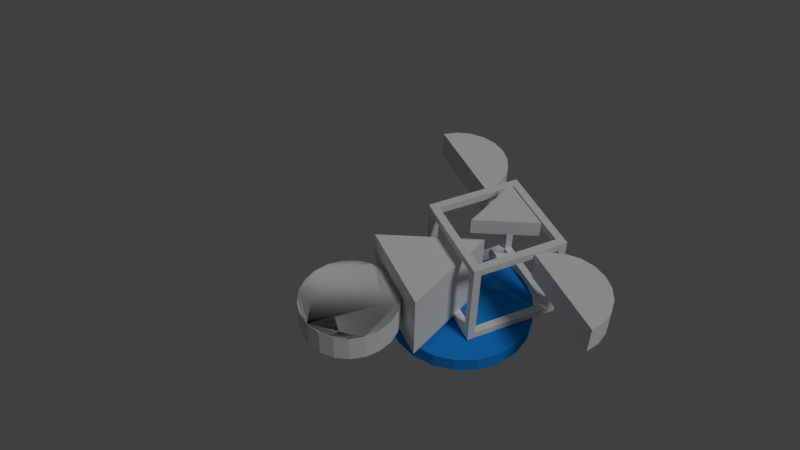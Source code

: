 # Source: tower1.blend  (saved by Blender 2.69.0; exported with 4.5.12 LTS)
import bpy
from mathutils import Matrix  # noqa: F401  (used for matrix-valued properties, if any)

bpy.ops.wm.read_factory_settings(use_empty=True)
scene = bpy.context.scene
scene.name = 'Scene'

# ---- collections
col_collection_1 = bpy.data.collections.new('Collection 1'); scene.collection.children.link(col_collection_1)

# ---- materials (node trees are filled in below, after node groups)
mat_cyan = bpy.data.materials.new('cyan')
mat_cyan.alpha_threshold = 0.0
mat_cyan.use_transparent_shadow = False
mat_cyan.diffuse_color = (0.01327, 0.2676, 0.8, 1.0)
mat_cyan.roughness = 0.5
mat_cyan.line_color = (0.0, 0.0, 0.0, 1.0)

# ---- material node trees

# ---- world
world_world = bpy.data.worlds.new('World'); scene.world = world_world
world_world.color = (0.05088, 0.05088, 0.05088)
world_world.use_sun_shadow = False
world_world.sun_shadow_jitter_overblur = 0.0
world_world.cycles.sampling_method = 'MANUAL'
world_world.cycles.sample_map_resolution = 256

# ---- cameras
cam_camera = bpy.data.cameras.new('Camera')
cam_camera.clip_end = 100.0
cam_camera.lens = 35.0
cam_camera.sensor_width = 32.0
cam_camera.sensor_height = 18.0
cam_camera.ortho_scale = 7.314
cam_camera.dof.focus_distance = 0.0
cam_camera.dof.aperture_fstop = 128.0

# ---- lights
light_lamp = bpy.data.lights.new('Lamp', 'SUN')
light_lamp.transmission_factor = 0.0
light_lamp.cutoff_distance = 30.0
light_lamp.angle = 0.1993
light_lamp.energy = 1.0
light_lamp.shadow_buffer_clip_start = 1.001
light_lamp.shadow_soft_size = 0.1
light_lamp.shadow_cascade_max_distance = 1000.0
light_lamp.cycles.use_multiple_importance_sampling = False

# ---- meshes
me_cube_017 = bpy.data.meshes.new('Cube.017')
me_cube_017.from_pydata([(0.0, -4.658, -5.0), (0.0, 3.128, -5.0), (-5.0, -4.658, 5.0), (-5.0, 3.128, 5.0), (5.0, 3.128, 5.0), (5.0, -4.658, 5.0)], [], [(2, 3, 1, 0), (5, 4, 3, 2), (3, 4, 1), (4, 5, 0, 1), (5, 2, 0)])
me_cube_017.use_remesh_preserve_volume = False
me_cube_017.use_remesh_preserve_attributes = False
me_cube_017.use_mirror_vertex_groups = False
me_cube_017.update()
me_cylinder_017 = bpy.data.meshes.new('Cylinder.017')
me_cylinder_017.from_pydata([(0.0, 1.0, -5.0), (0.0, 1.0, 5.0), (0.9511, 0.309, -5.0), (0.9511, 0.309, 5.0), (0.5878, -0.809, -5.0), (0.5878, -0.809, 5.0), (-0.5878, -0.809, -5.0), (-0.5878, -0.809, 5.0), (-0.9511, 0.309, -5.0), (-0.9511, 0.309, 5.0)], [], [(0, 1, 3, 2), (2, 3, 5, 4), (4, 5, 7, 6), (3, 1, 9, 7, 5), (8, 9, 1, 0), (6, 7, 9, 8), (0, 2, 4, 6, 8)])
me_cylinder_017.use_remesh_preserve_volume = False
me_cylinder_017.use_remesh_preserve_attributes = False
me_cylinder_017.use_mirror_vertex_groups = False
me_cylinder_017.update()
me_cylinder_018 = bpy.data.meshes.new('Cylinder.018')
me_cylinder_018.from_pydata([(0.0, 1.0, -11.04), (0.0, 1.0, 5.0), (0.9511, 0.309, -11.04), (0.9511, 0.309, 5.0), (0.5878, -0.809, -11.04), (0.5878, -0.809, 5.0), (-0.5878, -0.809, -11.04), (-0.5878, -0.809, 5.0), (-0.9511, 0.309, -11.04), (-0.9511, 0.309, 5.0)], [], [(0, 1, 3, 2), (2, 3, 5, 4), (4, 5, 7, 6), (3, 1, 9, 7, 5), (8, 9, 1, 0), (6, 7, 9, 8), (0, 2, 4, 6, 8)])
me_cylinder_018.use_remesh_preserve_volume = False
me_cylinder_018.use_remesh_preserve_attributes = False
me_cylinder_018.use_mirror_vertex_groups = False
me_cylinder_018.update()
me_cylinder_015 = bpy.data.meshes.new('Cylinder.015')
me_cylinder_015.from_pydata([(0.0, 1.0, -11.04), (0.0, 1.0, 5.0), (0.9511, 0.309, -11.04), (0.9511, 0.309, 5.0), (0.5878, -0.809, -11.04), (0.5878, -0.809, 5.0), (-0.5878, -0.809, -11.04), (-0.5878, -0.809, 5.0), (-0.9511, 0.309, -11.04), (-0.9511, 0.309, 5.0)], [], [(0, 1, 3, 2), (2, 3, 5, 4), (4, 5, 7, 6), (3, 1, 9, 7, 5), (8, 9, 1, 0), (6, 7, 9, 8), (0, 2, 4, 6, 8)])
me_cylinder_015.use_remesh_preserve_volume = False
me_cylinder_015.use_remesh_preserve_attributes = False
me_cylinder_015.use_mirror_vertex_groups = False
me_cylinder_015.update()
me_cylinder_016 = bpy.data.meshes.new('Cylinder.016')
me_cylinder_016.from_pydata([(0.0, 1.0, -5.0), (0.0, 1.0, 5.0), (0.9511, 0.309, -5.0), (0.9511, 0.309, 5.0), (0.5878, -0.809, -5.0), (0.5878, -0.809, 5.0), (-0.5878, -0.809, -5.0), (-0.5878, -0.809, 5.0), (-0.9511, 0.309, -5.0), (-0.9511, 0.309, 5.0)], [], [(0, 1, 3, 2), (2, 3, 5, 4), (4, 5, 7, 6), (3, 1, 9, 7, 5), (8, 9, 1, 0), (6, 7, 9, 8), (0, 2, 4, 6, 8)])
me_cylinder_016.use_remesh_preserve_volume = False
me_cylinder_016.use_remesh_preserve_attributes = False
me_cylinder_016.use_mirror_vertex_groups = False
me_cylinder_016.update()
me_cylinder_006 = bpy.data.meshes.new('Cylinder.006')
me_cylinder_006.from_pydata([(0.0, 5.0, 0.4209), (0.0, 5.0, 1.5), (1.474, 4.778, 0.4209), (1.474, 4.778, 1.5), (2.817, 4.131, 0.4209), (2.817, 4.131, 1.5), (3.909, 3.117, 0.4209), (3.909, 3.117, 1.5), (4.654, 1.827, 0.4209), (4.654, 1.827, 1.5), (4.986, 0.3736, 0.4209), (4.986, 0.3737, 1.5), (4.875, -1.113, 0.4209), (4.875, -1.113, 1.5), (4.33, -2.5, 0.4209), (4.33, -2.5, 1.5), (3.401, -3.665, 0.4209), (3.401, -3.665, 1.5), (2.169, -4.505, 0.4209), (2.169, -4.505, 1.5), (0.7452, -4.944, 0.4209), (0.7452, -4.944, 1.5), (-0.7452, -4.944, 0.4209), (-0.7452, -4.944, 1.5), (-2.169, -4.505, 0.4209), (-2.169, -4.505, 1.5), (-3.401, -3.665, 0.4209), (-3.401, -3.665, 1.5), (-4.33, -2.5, 0.4209), (-4.33, -2.5, 1.5), (-4.875, -1.113, 0.4209), (-4.875, -1.113, 1.5), (-4.986, 0.3736, 0.4209), (-4.986, 0.3736, 1.5), (-4.654, 1.827, 0.4209), (-4.654, 1.827, 1.5), (-3.909, 3.117, 0.4209), (-3.909, 3.117, 1.5), (-2.817, 4.131, 0.4209), (-2.817, 4.131, 1.5), (-1.474, 4.778, 0.4209), (-1.474, 4.778, 1.5)], [], [(0, 1, 3, 2), (2, 3, 5, 4), (4, 5, 7, 6), (6, 7, 9, 8), (8, 9, 11, 10), (10, 11, 13, 12), (12, 13, 15, 14), (14, 15, 17, 16), (16, 17, 19, 18), (18, 19, 21, 20), (20, 21, 23, 22), (22, 23, 25, 24), (24, 25, 27, 26), (26, 27, 29, 28), (28, 29, 31, 30), (30, 31, 33, 32), (32, 33, 35, 34), (34, 35, 37, 36), (36, 37, 39, 38), (3, 1, 41, 39, 37, 35, 33, 31, 29, 27, 25, 23, 21, 19, 17, 15, 13, 11, 9, 7, 5), (40, 41, 1, 0), (38, 39, 41, 40), (0, 2, 4, 6, 8, 10, 12, 14, 16, 18, 20, 22, 24, 26, 28, 30, 32, 34, 36, 38, 40)])
me_cylinder_006.materials.append(mat_cyan)
me_cylinder_006.use_remesh_preserve_volume = False
me_cylinder_006.use_remesh_preserve_attributes = False
me_cylinder_006.use_mirror_vertex_groups = False
me_cylinder_006.update()
me_cube_018 = bpy.data.meshes.new('Cube.018')
me_cube_018.from_pydata([(-5.023, -0.4, -4.789), (-5.023, 0.4, -4.789), (-4.223, 0.4, -4.789), (-4.223, -0.4, -4.789), (-5.023, -0.4, -3.989), (-5.023, 0.4, -3.989), (-4.223, 0.4, -3.989), (-4.223, -0.4, -3.989), (4.977, 0.4, -4.789), (4.977, -0.4, -4.789), (4.977, 0.4, -3.989), (4.977, -0.4, -3.989), (4.179, -0.4, -4.789), (4.179, 0.4, -4.789), (4.179, -0.4, -3.989), (4.179, 0.4, -3.989), (4.977, 9.596, -4.789), (4.977, 9.596, -3.989), (4.179, 9.596, -4.789), (4.179, 9.596, -3.989), (4.179, 8.8, -4.789), (4.179, 8.8, -3.989), (4.977, 8.8, -3.989), (4.977, 8.8, -4.789), (-5.02, 9.596, -4.789), (-5.02, 9.596, -3.989), (-5.02, 8.8, -4.789), (-5.02, 8.8, -3.989), (-4.222, 8.8, -4.789), (-4.222, 8.8, -3.989), (-4.222, 9.596, -4.789), (-4.222, 9.596, -3.989), (-5.02, 8.8, -4.789), (-5.02, 8.8, -3.989), (-4.222, 8.8, -4.789), (-4.222, 8.8, -3.989), (-5.02, 9.596, 5.211), (-5.02, 8.8, 5.211), (-4.222, 8.8, 5.211), (-4.222, 9.596, 5.211), (-4.222, 8.8, 4.411), (-4.222, 9.596, 4.411), (-5.02, 9.596, 4.411), (-5.02, 8.8, 4.411), (-5.023, -0.4, 5.211), (-5.023, 0.4, 5.211), (-4.223, 0.4, 5.211), (-4.223, -0.4, 5.211), (-5.023, -0.4, 4.411), (-4.223, -0.4, 4.411), (-4.223, 0.4, 4.411), (-5.023, 0.4, 4.411), (4.977, 0.4, 5.211), (4.977, -0.4, 5.211), (4.179, -0.4, 5.211), (4.179, 0.4, 5.211), (4.179, 0.4, 4.411), (4.179, -0.4, 4.411), (4.977, 0.4, 4.411), (4.977, -0.4, 4.411), (4.977, 9.596, 5.211), (4.179, 9.596, 5.211), (4.179, 8.8, 5.211), (4.977, 8.8, 5.211), (4.179, 8.8, 4.411), (4.977, 8.8, 4.411), (4.977, 9.596, 4.411), (4.179, 9.596, 4.411)], [], [(4, 5, 1, 0), (26, 27, 5, 1), (12, 13, 8, 9), (7, 4, 0, 3), (0, 1, 2, 3), (48, 49, 47, 44), (10, 11, 9, 8), (14, 12, 9, 11), (56, 57, 54, 55), (28, 29, 35, 34), (3, 2, 13, 12), (7, 3, 12, 14), (6, 7, 14, 15), (2, 6, 15, 13), (18, 19, 17, 16), (45, 51, 43, 37), (23, 20, 18, 16), (22, 23, 16, 17), (13, 15, 21, 20), (15, 10, 22, 21), (8, 13, 20, 23), (10, 8, 23, 22), (26, 27, 25, 24), (30, 28, 26, 24), (55, 52, 63, 62), (31, 30, 24, 25), (20, 21, 29, 28), (18, 20, 28, 30), (21, 19, 31, 29), (19, 18, 30, 31), (34, 29, 6, 2), (26, 28, 34, 32), (29, 27, 33, 35), (27, 26, 32, 33), (27, 5, 6, 29), (28, 2, 1, 32), (38, 39, 36, 37), (41, 42, 36, 39), (38, 46, 45, 37), (42, 43, 37, 36), (29, 31, 41, 40), (31, 25, 42, 41), (27, 29, 40, 43), (25, 27, 43, 42), (47, 46, 45, 44), (49, 47, 54, 57), (50, 51, 45, 46), (51, 48, 44, 45), (4, 7, 49, 48), (7, 6, 50, 49), (6, 5, 51, 50), (5, 4, 48, 51), (55, 54, 53, 52), (40, 64, 62, 38), (57, 59, 53, 54), (59, 58, 52, 53), (15, 14, 57, 56), (10, 15, 56, 58), (14, 11, 59, 57), (11, 10, 58, 59), (62, 63, 60, 61), (65, 66, 60, 63), (64, 62, 55, 56), (66, 67, 61, 60), (21, 22, 65, 64), (22, 17, 66, 65), (19, 21, 64, 67), (17, 19, 67, 66), (50, 40, 38, 46), (40, 50, 51, 43), (46, 55, 54, 47), (50, 56, 55, 46), (56, 50, 49, 57), (39, 38, 62, 61), (52, 58, 65, 63), (39, 61, 67, 41), (41, 67, 64, 40), (56, 64, 65, 58)])
me_cube_018.use_remesh_preserve_volume = False
me_cube_018.use_remesh_preserve_attributes = False
me_cube_018.use_mirror_vertex_groups = False
me_cube_018.update()
me_cube_016 = bpy.data.meshes.new('Cube.016')
me_cube_016.from_pydata([(0.0, -1.174, -5.0), (0.0, 1.708, -5.0), (-5.0, -1.174, 5.0), (-5.0, 1.708, 5.0), (5.0, 1.708, 5.0), (5.0, -1.174, 5.0)], [], [(2, 3, 1, 0), (5, 4, 3, 2), (3, 4, 1), (4, 5, 0, 1), (5, 2, 0)])
me_cube_016.use_remesh_preserve_volume = False
me_cube_016.use_remesh_preserve_attributes = False
me_cube_016.use_mirror_vertex_groups = False
me_cube_016.update()
me_cylinder = bpy.data.meshes.new('Cylinder')
me_cylinder.from_pydata([(9.537e-07, 1.959, -1.5), (9.537e-07, 1.959, 1.5), (1.474, 1.737, -1.5), (1.474, 1.737, 1.5), (2.817, 1.09, -1.5), (2.817, 1.09, 1.5), (3.909, 0.0762, -1.5), (3.909, 0.0762, 1.5), (4.654, -1.215, -1.5), (4.654, -1.215, 1.5), (4.986, -2.668, -1.5), (4.986, -2.668, 1.5), (-4.986, -2.668, -1.5), (-4.986, -2.668, 1.5), (-4.654, -1.215, -1.5), (-4.654, -1.215, 1.5), (-3.909, 0.0762, -1.5), (-3.909, 0.0762, 1.5), (-2.817, 1.09, -1.5), (-2.817, 1.09, 1.5), (-1.474, 1.737, -1.5), (-1.474, 1.737, 1.5)], [], [(0, 1, 3, 2), (2, 3, 5, 4), (4, 5, 7, 6), (6, 7, 9, 8), (8, 9, 11, 10), (0, 2, 4, 6, 8, 10, 12, 14, 16, 18, 20), (12, 13, 15, 14), (14, 15, 17, 16), (16, 17, 19, 18), (1, 21, 19, 17, 15, 13, 11, 9, 7, 5, 3), (20, 21, 1, 0), (18, 19, 21, 20), (10, 11, 13, 12)])
me_cylinder.use_remesh_preserve_volume = False
me_cylinder.use_remesh_preserve_attributes = False
me_cylinder.use_mirror_vertex_groups = False
me_cylinder.update()
me_cylinder_002 = bpy.data.meshes.new('Cylinder.002')
me_cylinder_002.from_pydata([(9.537e-07, 1.959, -1.5), (9.537e-07, 1.959, 1.5), (1.474, 1.737, -1.5), (1.474, 1.737, 1.5), (2.817, 1.09, -1.5), (2.817, 1.09, 1.5), (3.909, 0.0762, -1.5), (3.909, 0.0762, 1.5), (4.654, -1.215, -1.5), (4.654, -1.215, 1.5), (4.986, -2.668, -1.5), (4.986, -2.668, 1.5), (-4.986, -2.668, -1.5), (-4.986, -2.668, 1.5), (-4.654, -1.215, -1.5), (-4.654, -1.215, 1.5), (-3.909, 0.0762, -1.5), (-3.909, 0.0762, 1.5), (-2.817, 1.09, -1.5), (-2.817, 1.09, 1.5), (-1.474, 1.737, -1.5), (-1.474, 1.737, 1.5)], [], [(0, 1, 3, 2), (2, 3, 5, 4), (4, 5, 7, 6), (6, 7, 9, 8), (8, 9, 11, 10), (0, 2, 4, 6, 8, 10, 12, 14, 16, 18, 20), (12, 13, 15, 14), (14, 15, 17, 16), (16, 17, 19, 18), (1, 21, 19, 17, 15, 13, 11, 9, 7, 5, 3), (20, 21, 1, 0), (18, 19, 21, 20), (10, 11, 13, 12)])
me_cylinder_002.use_remesh_preserve_volume = False
me_cylinder_002.use_remesh_preserve_attributes = False
me_cylinder_002.use_mirror_vertex_groups = False
me_cylinder_002.update()
me_cylinder_008 = bpy.data.meshes.new('Cylinder.008')
me_cylinder_008.from_pydata([(0.0, 1.0, -5.0), (0.0, 1.0, 5.0), (0.9511, 0.309, -5.0), (0.9511, 0.309, 5.0), (0.5878, -0.809, -5.0), (0.5878, -0.809, 5.0), (-0.5878, -0.809, -5.0), (-0.5878, -0.809, 5.0), (-0.9511, 0.309, -5.0), (-0.9511, 0.309, 5.0)], [], [(0, 1, 3, 2), (2, 3, 5, 4), (4, 5, 7, 6), (3, 1, 9, 7, 5), (8, 9, 1, 0), (6, 7, 9, 8), (0, 2, 4, 6, 8)])
me_cylinder_008.use_remesh_preserve_volume = False
me_cylinder_008.use_remesh_preserve_attributes = False
me_cylinder_008.use_mirror_vertex_groups = False
me_cylinder_008.update()
me_cylinder_012 = bpy.data.meshes.new('Cylinder.012')
me_cylinder_012.from_pydata([(0.0, 1.0, -7.768), (0.0, 1.0, 5.0), (0.9511, 0.309, -7.768), (0.9511, 0.309, 5.0), (0.5878, -0.809, -7.768), (0.5878, -0.809, 5.0), (-0.5878, -0.809, -7.768), (-0.5878, -0.809, 5.0), (-0.9511, 0.309, -7.768), (-0.9511, 0.309, 5.0)], [], [(0, 1, 3, 2), (2, 3, 5, 4), (4, 5, 7, 6), (3, 1, 9, 7, 5), (8, 9, 1, 0), (6, 7, 9, 8), (0, 2, 4, 6, 8)])
me_cylinder_012.use_remesh_preserve_volume = False
me_cylinder_012.use_remesh_preserve_attributes = False
me_cylinder_012.use_mirror_vertex_groups = False
me_cylinder_012.update()
me_cylinder_007 = bpy.data.meshes.new('Cylinder.007')
me_cylinder_007.from_pydata([(0.0, 1.0, -5.0), (0.0, 1.0, 5.0), (0.9511, 0.309, -5.0), (0.9511, 0.309, 5.0), (0.5878, -0.809, -5.0), (0.5878, -0.809, 5.0), (-0.5878, -0.809, -5.0), (-0.5878, -0.809, 5.0), (-0.9511, 0.309, -5.0), (-0.9511, 0.309, 5.0)], [], [(0, 1, 3, 2), (2, 3, 5, 4), (4, 5, 7, 6), (3, 1, 9, 7, 5), (8, 9, 1, 0), (6, 7, 9, 8), (0, 2, 4, 6, 8)])
me_cylinder_007.use_remesh_preserve_volume = False
me_cylinder_007.use_remesh_preserve_attributes = False
me_cylinder_007.use_mirror_vertex_groups = False
me_cylinder_007.update()
me_cylinder_010 = bpy.data.meshes.new('Cylinder.010')
me_cylinder_010.from_pydata([(0.0, 1.0, -7.768), (0.0, 1.0, 5.0), (0.9511, 0.309, -7.768), (0.9511, 0.309, 5.0), (0.5878, -0.809, -7.768), (0.5878, -0.809, 5.0), (-0.5878, -0.809, -7.768), (-0.5878, -0.809, 5.0), (-0.9511, 0.309, -7.768), (-0.9511, 0.309, 5.0)], [], [(0, 1, 3, 2), (2, 3, 5, 4), (4, 5, 7, 6), (3, 1, 9, 7, 5), (8, 9, 1, 0), (6, 7, 9, 8), (0, 2, 4, 6, 8)])
me_cylinder_010.use_remesh_preserve_volume = False
me_cylinder_010.use_remesh_preserve_attributes = False
me_cylinder_010.use_mirror_vertex_groups = False
me_cylinder_010.update()
me_cylinder_005 = bpy.data.meshes.new('Cylinder.005')
me_cylinder_005.from_pydata([(0.0, 5.0, -1.5), (0.0, 5.0, 1.5), (1.474, 4.778, -1.5), (1.474, 4.778, 1.5), (2.817, 4.131, -1.5), (2.817, 4.131, 1.5), (3.909, 3.117, -1.5), (3.909, 3.117, 1.5), (4.654, 1.827, -1.5), (4.654, 1.827, 1.5), (4.986, 0.3737, -1.5), (4.986, 0.3737, 1.5), (4.875, -1.113, -1.5), (4.875, -1.113, 1.5), (4.33, -2.5, -1.5), (4.33, -2.5, 1.5), (3.401, -3.665, -1.5), (3.401, -3.665, 1.5), (2.169, -4.505, -1.5), (2.169, -4.505, 1.5), (0.7452, -4.944, -1.5), (0.7452, -4.944, 1.5), (-0.7452, -4.944, -1.5), (-0.7452, -4.944, 1.5), (-2.169, -4.505, -1.5), (-2.169, -4.505, 1.5), (-3.401, -3.665, -1.5), (-3.401, -3.665, 1.5), (-4.33, -2.5, -1.5), (-4.33, -2.5, 1.5), (-4.875, -1.113, -1.5), (-4.875, -1.113, 1.5), (-4.986, 0.3736, -1.5), (-4.986, 0.3736, 1.5), (-4.654, 1.827, -1.5), (-4.654, 1.827, 1.5), (-3.909, 3.117, -1.5), (-3.909, 3.117, 1.5), (-2.817, 4.131, -1.5), (-2.817, 4.131, 1.5), (-1.474, 4.778, -1.5), (-1.474, 4.778, 1.5)], [], [(0, 1, 3, 2), (2, 3, 5, 4), (4, 5, 7, 6), (6, 7, 9, 8), (8, 9, 11, 10), (10, 11, 13, 12), (12, 13, 15, 14), (14, 15, 17, 16), (16, 17, 19, 18), (18, 19, 21, 20), (20, 21, 23, 22), (22, 23, 25, 24), (24, 25, 27, 26), (26, 27, 29, 28), (28, 29, 31, 30), (30, 31, 33, 32), (32, 33, 35, 34), (34, 35, 37, 36), (36, 37, 39, 38), (3, 1, 41, 39, 37, 35, 33, 31, 29, 27, 25, 23, 21, 19, 17, 15, 13, 11, 9, 7, 5), (40, 41, 1, 0), (38, 39, 41, 40), (0, 2, 4, 6, 8, 10, 12, 14, 16, 18, 20, 22, 24, 26, 28, 30, 32, 34, 36, 38, 40)])
me_cylinder_005.use_remesh_preserve_volume = False
me_cylinder_005.use_remesh_preserve_attributes = False
me_cylinder_005.use_mirror_vertex_groups = False
me_cylinder_005.update()
me_cylinder_004 = bpy.data.meshes.new('Cylinder.004')
me_cylinder_004.from_pydata([(0.0, 5.0, -1.5), (0.0, 5.0, 1.5), (1.474, 4.778, -1.5), (1.474, 4.778, 1.5), (2.817, 4.131, -1.5), (2.817, 4.131, 1.5), (3.909, 3.117, -1.5), (3.909, 3.117, 1.5), (4.654, 1.827, -1.5), (4.654, 1.827, 1.5), (4.986, 0.3737, -1.5), (4.986, 0.3737, 1.5), (4.875, -1.113, -1.5), (4.875, -1.113, 1.5), (4.33, -2.5, -1.5), (4.33, -2.5, 1.5), (3.401, -3.665, -1.5), (3.401, -3.665, 1.5), (2.169, -4.505, -1.5), (2.169, -4.505, 1.5), (0.7452, -4.944, -1.5), (0.7452, -4.944, 1.5), (-0.7452, -4.944, -1.5), (-0.7452, -4.944, 1.5), (-2.169, -4.505, -1.5), (-2.169, -4.505, 1.5), (-3.401, -3.665, -1.5), (-3.401, -3.665, 1.5), (-4.33, -2.5, -1.5), (-4.33, -2.5, 1.5), (-4.875, -1.113, -1.5), (-4.875, -1.113, 1.5), (-4.986, 0.3736, -1.5), (-4.986, 0.3736, 1.5), (-4.654, 1.827, -1.5), (-4.654, 1.827, 1.5), (-3.909, 3.117, -1.5), (-3.909, 3.117, 1.5), (-2.817, 4.131, -1.5), (-2.817, 4.131, 1.5), (-1.474, 4.778, -1.5), (-1.474, 4.778, 1.5)], [], [(0, 1, 3, 2), (2, 3, 5, 4), (4, 5, 7, 6), (6, 7, 9, 8), (8, 9, 11, 10), (10, 11, 13, 12), (12, 13, 15, 14), (14, 15, 17, 16), (16, 17, 19, 18), (18, 19, 21, 20), (20, 21, 23, 22), (22, 23, 25, 24), (24, 25, 27, 26), (26, 27, 29, 28), (28, 29, 31, 30), (30, 31, 33, 32), (32, 33, 35, 34), (34, 35, 37, 36), (36, 37, 39, 38), (3, 1, 41, 39, 37, 35, 33, 31, 29, 27, 25, 23, 21, 19, 17, 15, 13, 11, 9, 7, 5), (40, 41, 1, 0), (38, 39, 41, 40), (0, 2, 4, 6, 8, 10, 12, 14, 16, 18, 20, 22, 24, 26, 28, 30, 32, 34, 36, 38, 40)])
me_cylinder_004.use_remesh_preserve_volume = False
me_cylinder_004.use_remesh_preserve_attributes = False
me_cylinder_004.use_mirror_vertex_groups = False
me_cylinder_004.update()
me_cone_001 = bpy.data.meshes.new('Cone.001')
me_cone_001.from_pydata([(0.0, 1.0, -1.0), (0.1951, 0.9808, -1.0), (0.3827, 0.9239, -1.0), (0.5556, 0.8315, -1.0), (0.7071, 0.7071, -1.0), (0.8315, 0.5556, -1.0), (0.9239, 0.3827, -1.0), (0.9808, 0.1951, -1.0), (1.0, 7.55e-08, -1.0), (0.0, 0.0, 1.0), (0.9808, -0.1951, -1.0), (0.9239, -0.3827, -1.0), (0.8315, -0.5556, -1.0), (0.7071, -0.7071, -1.0), (0.5556, -0.8315, -1.0), (0.3827, -0.9239, -1.0), (0.1951, -0.9808, -1.0), (-3.258e-07, -1.0, -1.0), (-0.1951, -0.9808, -1.0), (-0.3827, -0.9239, -1.0), (-0.5556, -0.8315, -1.0), (-0.7071, -0.7071, -1.0), (-0.8315, -0.5556, -1.0), (-0.9239, -0.3827, -1.0), (-0.9808, -0.1951, -1.0), (-1.0, 9.656e-07, -1.0), (-0.9808, 0.1951, -1.0), (-0.9239, 0.3827, -1.0), (-0.8315, 0.5556, -1.0), (-0.7071, 0.7071, -1.0), (-0.5556, 0.8315, -1.0), (-0.3827, 0.9239, -1.0), (-0.1951, 0.9808, -1.0)], [], [(31, 9, 32), (0, 9, 1), (30, 9, 31), (29, 9, 30), (28, 9, 29), (27, 9, 28), (26, 9, 27), (25, 9, 26), (24, 9, 25), (23, 9, 24), (22, 9, 23), (21, 9, 22), (20, 9, 21), (19, 9, 20), (18, 9, 19), (17, 9, 18), (16, 9, 17), (15, 9, 16), (14, 9, 15), (13, 9, 14), (12, 9, 13), (11, 9, 12), (10, 9, 11), (8, 9, 10), (7, 9, 8), (6, 9, 7), (5, 9, 6), (4, 9, 5), (3, 9, 4), (2, 9, 3), (32, 9, 0), (1, 9, 2), (0, 1, 2, 3, 4, 5, 6, 7, 8, 10, 11, 12, 13, 14, 15, 16, 17, 18, 19, 20, 21, 22, 23, 24, 25, 26, 27, 28, 29, 30, 31, 32)])
me_cone_001.use_remesh_preserve_volume = False
me_cone_001.use_remesh_preserve_attributes = False
me_cone_001.use_mirror_vertex_groups = False
me_cone_001.update()
arm_armature = bpy.data.armatures.new('Armature')  # bones are not reproduced

# ---- objects
ob_armature = bpy.data.objects.new('Armature', arm_armature)
ob_pelvis = bpy.data.objects.new('Pelvis', me_cube_017)
ob_thigh_l = bpy.data.objects.new('Thigh_L', me_cylinder_017)
ob_lowerleg_l = bpy.data.objects.new('LowerLeg_L', me_cylinder_018)
ob_lowerleg_r = bpy.data.objects.new('LowerLeg_R', me_cylinder_015)
ob_thigh_r = bpy.data.objects.new('Thigh_R', me_cylinder_016)
ob_back = bpy.data.objects.new('Back', me_cylinder_006)
ob_core = bpy.data.objects.new('Core', me_cube_018)
ob_tri_face = bpy.data.objects.new('tri_face', me_cube_016)
ob_shouldertop_r = bpy.data.objects.new('shoulderTop_R', me_cylinder)
ob_shouldertop_l = bpy.data.objects.new('shoulderTop_L', me_cylinder_002)
ob_upperarm_l = bpy.data.objects.new('UpperArm_L', me_cylinder_008)
ob_forearm_l = bpy.data.objects.new('ForeArm_L', me_cylinder_012)
ob_uperarm_r = bpy.data.objects.new('UperArm_R', me_cylinder_007)
ob_forearm_r = bpy.data.objects.new('ForeArm_R', me_cylinder_010)
ob_shoulder_l = bpy.data.objects.new('shoulder_L', me_cylinder_005)
ob_shoulder_r = bpy.data.objects.new('shoulder_R', me_cylinder_004)
ob_node = bpy.data.objects.new('node', me_cone_001)
ob_lamp = bpy.data.objects.new('Lamp', light_lamp)
ob_camera = bpy.data.objects.new('Camera', cam_camera)

# ---- transforms, parenting, visibility, modifiers, constraints
ob_armature.location = (0.0, 0.0, 19.9)
ob_armature.show_in_front = True
ob_armature.lineart.crease_threshold = 0.0
ob_pelvis.parent = ob_armature
ob_pelvis.matrix_parent_inverse = Matrix(((1.0, -0.0, 0.0, -0.0), (0.0, -4.371e-08, 1.0, -27.5), (0.0, -1.0, -4.371e-08, 8.697e-07), (0.0, 0.0, 0.0, 1.0)))
ob_pelvis.location = (0.0, -0.9057, 24.37)
ob_pelvis.rotation_euler = (3.142, -0.0, 0.0)
ob_pelvis.scale = (0.9757, 0.9757, 0.9757)
ob_pelvis.lineart.crease_threshold = 0.0
ob_thigh_l.parent = ob_armature
ob_thigh_l.matrix_parent_inverse = Matrix(((1.0, 8.706e-08, -3.684e-05, -3.026), (-3.691e-05, -8.814e-08, -1.0, 10.07), (-8.706e-08, 1.0, -8.814e-08, 2.708e-06), (0.0, 0.0, 0.0, 1.0)))
ob_thigh_l.location = (3.0, 0.01024, 14.98)
ob_thigh_l.lineart.crease_threshold = 0.0
ob_lowerleg_l.parent = ob_armature
ob_lowerleg_l.matrix_parent_inverse = Matrix(((0.9999, 3.548e-10, 0.01265, -3.153), (0.01265, -4.302e-08, -0.9999, 1.192), (1.893e-10, 1.0, -4.302e-08, 1.99e-06), (0.0, 0.0, 0.0, 1.0)))
ob_lowerleg_l.location = (3.0, 0.01024, 6.98)
ob_lowerleg_l.scale = (0.6105, 0.6105, 0.6105)
ob_lowerleg_l.lineart.crease_threshold = 0.0
ob_lowerleg_r.parent = ob_armature
ob_lowerleg_r.matrix_parent_inverse = Matrix(((0.9999, -1.086e-09, -0.01272, 3.155), (-0.01272, -4.301e-08, -0.9999, 1.192), (5.392e-10, 1.0, -4.302e-08, 1.99e-06), (0.0, 0.0, 0.0, 1.0)))
ob_lowerleg_r.location = (-3.0, 0.01024, 6.98)
ob_lowerleg_r.scale = (0.6105, 0.6105, 0.6105)
ob_lowerleg_r.lineart.crease_threshold = 0.0
ob_thigh_r.parent = ob_armature
ob_thigh_r.matrix_parent_inverse = Matrix(((1.0, -8.779e-08, -3.695e-05, 3.028), (-3.691e-05, -8.814e-08, -1.0, 10.07), (8.779e-08, 1.0, -8.815e-08, 2.709e-06), (0.0, 0.0, 0.0, 1.0)))
ob_thigh_r.location = (-3.0, 0.01024, 14.98)
ob_thigh_r.lineart.crease_threshold = 0.0
ob_back.parent = ob_armature
ob_back.matrix_parent_inverse = Matrix(((1.0, -0.0, 0.0, -0.0), (0.0, -4.371e-08, 1.0, -34.76), (0.0, -1.0, -4.371e-08, 8.697e-07), (0.0, 0.0, 0.0, 1.0)))
ob_back.location = (0.0, 6.757, 34.37)
ob_back.rotation_euler = (1.571, -0.0, -0.0)
ob_back.scale = (1.537, 1.537, 1.537)
ob_back.lineart.crease_threshold = 0.0
ob_core.parent = ob_back
ob_core.matrix_parent_inverse = Matrix(((0.6508, 0.0, 0.0, -0.0), (0.0, 0.0, 0.6508, -22.36), (0.0, -0.6508, 4.47e-08, 4.398), (0.0, 0.0, 0.0, 1.0)))
ob_core.location = (0.0, -5.312, 37.43)
ob_core.lineart.crease_threshold = 0.0
ob_tri_face.parent = ob_core
ob_tri_face.matrix_parent_inverse = Matrix(((1.0, 0.0, 0.0, -0.0), (0.0, 1.0, 0.0, 5.312), (0.0, 0.0, 1.0, -37.43), (0.0, 0.0, 0.0, 1.0)))
ob_tri_face.location = (0.09789, -6.662, 37.65)
ob_tri_face.scale = (0.5978, 0.5978, 0.5978)
ob_tri_face.lineart.crease_threshold = 0.0
ob_shouldertop_r.parent = ob_back
ob_shouldertop_r.matrix_parent_inverse = Matrix(((0.6508, 0.0, 0.0, -0.0), (0.0, 0.0, 0.6508, -22.36), (0.0, -0.6508, 4.47e-08, 4.398), (0.0, 0.0, 0.0, 1.0)))
ob_shouldertop_r.location = (-10.0, -4.012, 41.76)
ob_shouldertop_r.rotation_euler = (1.571, -0.0, -0.0)
ob_shouldertop_r.lineart.crease_threshold = 0.0
ob_shouldertop_l.parent = ob_back
ob_shouldertop_l.matrix_parent_inverse = Matrix(((0.6508, 0.0, 0.0, -0.0), (0.0, 0.0, 0.6508, -22.36), (0.0, -0.6508, 4.47e-08, 4.398), (0.0, 0.0, 0.0, 1.0)))
ob_shouldertop_l.location = (10.0, -4.012, 41.76)
ob_shouldertop_l.rotation_euler = (1.571, -0.0, -0.0)
ob_shouldertop_l.lineart.crease_threshold = 0.0
ob_upperarm_l.parent = ob_armature
ob_upperarm_l.matrix_parent_inverse = Matrix(((1.0, -1.51e-07, 1.49e-07, -10.01), (3.544e-07, -9.902e-08, -1.0, 23.78), (1.51e-07, 1.0, -9.902e-08, 2.74e-06), (0.0, 0.0, 0.0, 1.0)))
ob_upperarm_l.location = (10.0, 0.09515, 28.74)
ob_upperarm_l.lineart.crease_threshold = 0.0
ob_forearm_l.parent = ob_armature
ob_forearm_l.matrix_parent_inverse = Matrix(((1.0, 1.066e-14, 1.192e-07, -10.01), (1.248e-07, -9.902e-08, -1.0, 16.75), (3.256e-15, 1.0, -9.902e-08, 4.252e-06), (0.0, 0.0, 0.0, 1.0)))
ob_forearm_l.location = (10.0, 0.0, 20.87)
ob_forearm_l.scale = (0.6105, 0.6105, 0.6105)
ob_forearm_l.lineart.crease_threshold = 0.0
ob_uperarm_r.parent = ob_armature
ob_uperarm_r.matrix_parent_inverse = Matrix(((1.0, 1.51e-07, -1.49e-07, 10.01), (-3.544e-07, -9.902e-08, -1.0, 23.78), (-1.51e-07, 1.0, -9.902e-08, 2.74e-06), (0.0, 0.0, 0.0, 1.0)))
ob_uperarm_r.location = (-10.0, 0.09515, 28.74)
ob_uperarm_r.lineart.crease_threshold = 0.0
ob_forearm_r.parent = ob_armature
ob_forearm_r.matrix_parent_inverse = Matrix(((1.0, -1.066e-14, -1.192e-07, 10.01), (-1.248e-07, -9.902e-08, -1.0, 16.75), (-3.256e-15, 1.0, -9.902e-08, 4.252e-06), (0.0, 0.0, 0.0, 1.0)))
ob_forearm_r.location = (-10.0, 0.09515, 21.0)
ob_forearm_r.scale = (0.6105, 0.6105, 0.6105)
ob_forearm_r.lineart.crease_threshold = 0.0
ob_shoulder_l.parent = ob_armature
ob_shoulder_l.matrix_parent_inverse = Matrix(((1.0, -1.51e-07, 1.49e-07, -10.01), (3.544e-07, -9.902e-08, -1.0, 23.78), (1.51e-07, 1.0, -9.902e-08, 2.74e-06), (0.0, 0.0, 0.0, 1.0)))
ob_shoulder_l.location = (10.0, 0.09515, 36.51)
ob_shoulder_l.rotation_euler = (1.571, -0.0, -0.0)
ob_shoulder_l.lineart.crease_threshold = 0.0
ob_shoulder_r.parent = ob_armature
ob_shoulder_r.matrix_parent_inverse = Matrix(((1.0, 1.51e-07, -1.49e-07, 10.01), (-3.544e-07, -9.902e-08, -1.0, 23.78), (-1.51e-07, 1.0, -9.902e-08, 2.74e-06), (0.0, 0.0, 0.0, 1.0)))
ob_shoulder_r.location = (-10.0, 0.09515, 36.51)
ob_shoulder_r.rotation_euler = (1.571, -0.0, -0.0)
ob_shoulder_r.lineart.crease_threshold = 0.0
ob_node.parent = ob_core
ob_node.matrix_parent_inverse = Matrix(((1.0, 0.0, 0.0, -0.0), (0.0, 1.0, -1.49e-08, 5.312), (0.0, 0.0, 1.0, -37.43), (0.0, 0.0, 0.0, 1.0)))
ob_node.location = (0.0, -0.6047, 38.76)
ob_node.lineart.crease_threshold = 0.0
ob_lamp.location = (0.09125, -31.1, 84.24)
ob_lamp.rotation_euler = (0.6503, 0.05522, 1.866)
ob_lamp.lock_rotations_4d = False
ob_lamp.empty_display_type = 'ARROWS'
ob_lamp.color = (0.0, 0.0, 0.0, 0.0)
ob_lamp.lineart.crease_threshold = 0.0
ob_camera.location = (52.62, -31.15, 84.89)
ob_camera.rotation_euler = (0.8037, -0.01209, 1.16)
ob_camera.lock_rotations_4d = False
ob_camera.empty_display_type = 'ARROWS'
ob_camera.color = (0.0, 0.0, 0.0, 0.0)
ob_camera.display_type = 'WIRE'
ob_camera.lineart.crease_threshold = 0.0

# ---- collection membership
col_collection_1.objects.link(ob_armature)
col_collection_1.objects.link(ob_pelvis)
col_collection_1.objects.link(ob_thigh_l)
col_collection_1.objects.link(ob_lowerleg_l)
col_collection_1.objects.link(ob_lowerleg_r)
col_collection_1.objects.link(ob_thigh_r)
col_collection_1.objects.link(ob_back)
col_collection_1.objects.link(ob_core)
col_collection_1.objects.link(ob_tri_face)
col_collection_1.objects.link(ob_shouldertop_r)
col_collection_1.objects.link(ob_shouldertop_l)
col_collection_1.objects.link(ob_upperarm_l)
col_collection_1.objects.link(ob_forearm_l)
col_collection_1.objects.link(ob_uperarm_r)
col_collection_1.objects.link(ob_forearm_r)
col_collection_1.objects.link(ob_shoulder_l)
col_collection_1.objects.link(ob_shoulder_r)
col_collection_1.objects.link(ob_node)
col_collection_1.objects.link(ob_lamp)
col_collection_1.objects.link(ob_camera)

# ---- scene / render settings (as saved in the file)
scene.camera = ob_camera
scene.frame_start = 1; scene.frame_end = 250; scene.frame_set(1)
scene.render.engine = 'BLENDER_EEVEE_NEXT'
scene.render.image_settings.compression = 90
scene.render.resolution_percentage = 50
scene.render.dither_intensity = 0.0
scene.cycles.use_denoising = False
scene.cycles.samples = 10
scene.cycles.sampling_pattern = 'TABULATED_SOBOL'
scene.cycles.light_sampling_threshold = 0.0
scene.cycles.use_adaptive_sampling = False
scene.cycles.use_light_tree = False
scene.cycles.blur_glossy = 0.0
scene.cycles.volume_bounces = 1
scene.cycles.pixel_filter_type = 'GAUSSIAN'
scene.cycles.sample_clamp_indirect = 0.0
scene.view_settings.view_transform = 'Standard'
bpy.context.view_layer.update()
